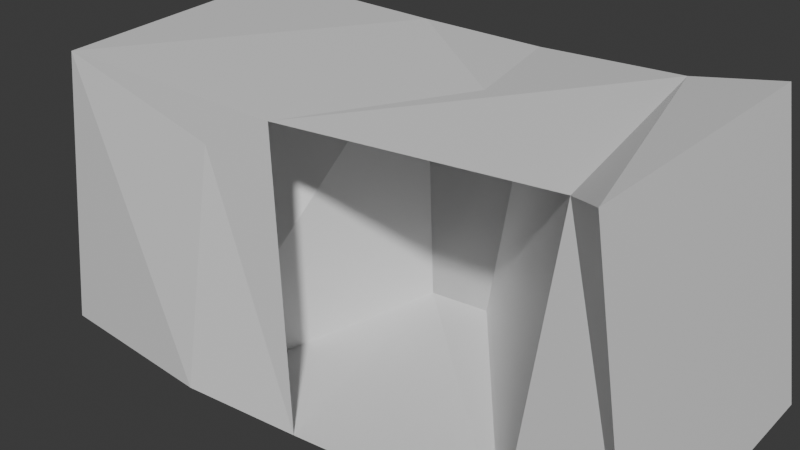 # Source: Stick2.blend  (saved by Blender 4.4.30; exported with 4.5.12 LTS)
import bpy
from mathutils import Matrix  # noqa: F401  (used for matrix-valued properties, if any)

bpy.ops.wm.read_factory_settings(use_empty=True)
scene = bpy.context.scene
scene.name = 'Scene'

# ---- collections
col_collection = bpy.data.collections.new('Collection'); scene.collection.children.link(col_collection)

# ---- materials (node trees are filled in below, after node groups)
mat_material = bpy.data.materials.new('Material')
mat_material.alpha_threshold = 0.0
mat_material.roughness = 0.5
mat_material.line_color = (0.0, 0.0, 0.0, 1.0)

# ---- material node trees
mat_material.use_nodes = True; mat_material.node_tree.nodes.clear()
_N = mat_material.node_tree.nodes; _L = mat_material.node_tree.links
n0 = _N.new('ShaderNodeOutputMaterial'); n0.name = 'Material Output'; n0.location = (300, 300)
n1 = _N.new('ShaderNodeBsdfPrincipled'); n1.name = 'Principled BSDF'; n1.location = (10, 300)
n1.inputs[3].default_value = 1.45
_L.new(n1.outputs[0], n0.inputs[0])
n0.is_active_output = True

# ---- world
world_world = bpy.data.worlds.new('World'); scene.world = world_world
world_world.use_nodes = True; world_world.node_tree.nodes.clear()
_N = world_world.node_tree.nodes; _L = world_world.node_tree.links
n0 = _N.new('ShaderNodeOutputWorld'); n0.name = 'World Output'; n0.location = (300, 300)
n1 = _N.new('ShaderNodeBackground'); n1.name = 'Background'; n1.location = (10, 300)
n1.inputs[0].default_value = (0.05088, 0.05088, 0.05088, 1.0)
_L.new(n1.outputs[0], n0.inputs[0])
n0.is_active_output = True
world_world.color = (0.05088, 0.05088, 0.05088)
world_world.sun_shadow_jitter_overblur = 0.0

# ---- meshes
me_cube = bpy.data.meshes.new('Cube')
me_cube.from_pydata([(0.0, 0.0, 0.0), (0.1937, -5.103e-10, -0.003798), (0.3836, -5.103e-10, -0.003798), (0.5089, -5.103e-10, -0.003798), (0.676, 1.021e-09, 0.007596), (0.8584, -1.11e-16, 4.657e-10), (1.033, 1.021e-09, 0.02901), (0.335, -0.07051, 0.02193), (0.7535, 0.06565, -0.02402)], [(0, 1), (1, 2), (2, 3), (3, 4), (4, 5), (5, 6), (1, 7), (4, 8)], [])
_uv = me_cube.uv_layers.new(name='UVMap')
_uv.uv.foreach_set('vector', [])
me_cube.materials.append(mat_material)
me_cube.use_mirror_vertex_groups = False
me_cube.update()

# ---- objects
ob_cube = bpy.data.objects.new('Cube', me_cube)

# ---- transforms, parenting, visibility, modifiers, constraints
ob_cube.location = (0.0, 0.0, 0.0)
ob_cube.lock_rotations_4d = False
ob_cube.empty_display_type = 'ARROWS'
ob_cube.lineart.crease_threshold = 0.0
_m = ob_cube.modifiers.new('Skin', 'SKIN')

# ---- collection membership
col_collection.objects.link(ob_cube)

# ---- scene / render settings (as saved in the file)
scene.frame_start = 1; scene.frame_end = 250; scene.frame_set(1)
scene.render.engine = 'BLENDER_EEVEE_NEXT'
bpy.context.view_layer.update()

# ---- added for rendering (the .blend has no active camera and no usable light): camera, sun
cam_auto = bpy.data.cameras.new('AutoCamera')
cam_auto.lens = 50.0
cam_auto.sensor_width = 36.0
cam_auto.clip_end = 1000.0
ob_auto_camera = bpy.data.objects.new('AutoCamera', cam_auto)
scene.collection.objects.link(ob_auto_camera)
ob_auto_camera.location = (1.49508, -1.175, 0.784457)
ob_auto_camera.rotation_euler = (1.09748, -7.21219e-08, 0.694738)
scene.camera = ob_auto_camera
light_auto_sun = bpy.data.lights.new('AutoSun', 'SUN')
light_auto_sun.energy = 3.0
light_auto_sun.angle = 0.0523599
ob_auto_sun = bpy.data.objects.new('AutoSun', light_auto_sun)
scene.collection.objects.link(ob_auto_sun)
ob_auto_sun.rotation_euler = (0.872665, 0.174533, 0.523599)
bpy.context.view_layer.update()
